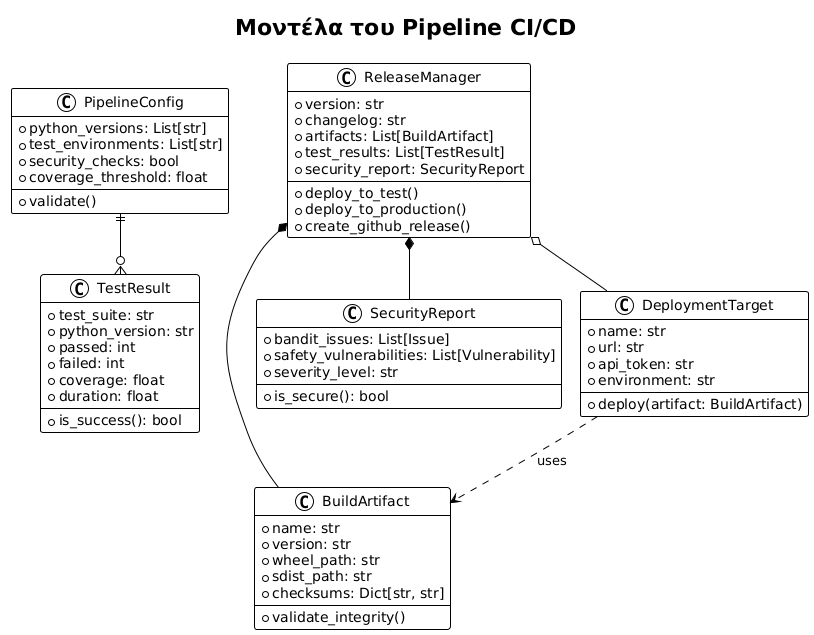

The diagram above was rendered by PlantUML. Its source (embedded in the PNG):
@startuml







<style>
  root {
    BackgroundColor white
    FontColor black
    FontName Verdana
    HyperLinkColor blue
    LineColor black
    LineThickness 1
    Margin 5
  }
  document {
    caption {
      LineThickness 0
    }
    footer {
      LineThickness 0
    }
    header {
      LineThickness 0
    }
    title {
      FontSize 22
      LineThickness 0
    }
  }
  node {
    MaximumWidth 300
  }
</style>

skinparam ArrowLollipopColor black
skinparam BackgroundColor white
skinparam DefaultFontName Verdana
skinparam DefaultMonospacedFontName Courier
skinparam LifelineStrategy nosolid
skinparam ParticipantPadding 10
skinparam SequenceLifeLineBorderColor black
skinparam Shadowing false
skinparam UseBetaStyle true

skinparam Activity {
  BackgroundColor white
  BarColor black
  BorderColor black
  FontColor black
  FontName Verdana
}
skinparam Boundary {
  FontColor black
}
skinparam Box {
  Padding 5
}
skinparam CircledCharacter {
  FontColor black
  FontName Courier
  Radius 9
}
skinparam Class {
  BackgroundColor white
  BorderColor black
  FontColor black
  FontName Verdana
}
skinparam ClassAttribute {
  FontColor black
  FontName Verdana
}
skinparam ClassStereotype {
  FontColor black
  FontName Verdana
}
skinparam Footer {
  FontColor black
  FontName Verdana
}
skinparam Header {
  FontColor black
  FontName Verdana
}
skinparam Hyperlink {
  Color blue
}
skinparam IconPackage {
  Color black
  BackgroundColor white
}
skinparam IconPrivate {
  Color black
  BackgroundColor white
}
skinparam IconProtected {
  Color black
  BackgroundColor white
}
skinparam IconPublic {
  Color black
  BackgroundColor white
}
skinparam Note {
  FontColor black
  FontName Verdana
}
skinparam Object {
  BorderColor black
}
skinparam Package {
  BorderColor black
  FontColor black
  FontName Verdana
}
skinparam State {
  BackgroundColor white
  BorderColor black
}
skinparam StereotypeA {
  BackgroundColor white
  BorderColor black
}
skinparam StereotypeC {
  BackgroundColor white
  BorderColor black
}
skinparam StereotypeE {
  BackgroundColor white
  BorderColor black
}
skinparam StereotypeI {
  BackgroundColor white
  BorderColor black
}
skinparam StereotypeN {
  BackgroundColor white
  BorderColor black
}
skinparam UseCaseStereoType {
  FontColor black
  FontName Verdana
}
title Μοντέλα του Pipeline CI/CD
class PipelineConfig {
  +python_versions: List[str]
  +test_environments: List[str]
  +security_checks: bool
  +coverage_threshold: float
  +validate()
}

class BuildArtifact {
  +name: str
  +version: str
  +wheel_path: str
  +sdist_path: str
  +checksums: Dict[str, str]
  +validate_integrity()
}

class TestResult {
  +test_suite: str
  +python_version: str
  +passed: int
  +failed: int
  +coverage: float
  +duration: float
  +is_success(): bool
}

class SecurityReport {
  +bandit_issues: List[Issue]
  +safety_vulnerabilities: List[Vulnerability]
  +severity_level: str
  +is_secure(): bool
}

class DeploymentTarget {
  +name: str
  +url: str
  +api_token: str
  +environment: str
  +deploy(artifact: BuildArtifact)
}

class ReleaseManager {
  +version: str
  +changelog: str
  +artifacts: List[BuildArtifact]
  +test_results: List[TestResult]
  +security_report: SecurityReport
  +deploy_to_test()
  +deploy_to_production()
  +create_github_release()
}

PipelineConfig ||--o{ TestResult
ReleaseManager *-- BuildArtifact
ReleaseManager *-- SecurityReport
ReleaseManager o-- DeploymentTarget
DeploymentTarget ..> BuildArtifact : uses

@enduml